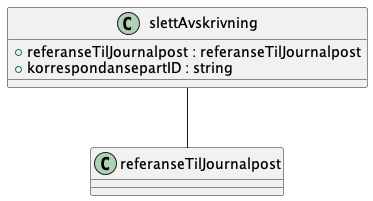

The diagram above was rendered by PlantUML. Its source (embedded in the PNG):
@startuml

class slettAvskrivning {
    +referanseTilJournalpost : referanseTilJournalpost
    +korrespondansepartID : string
}
slettAvskrivning -- referanseTilJournalpost
@enduml